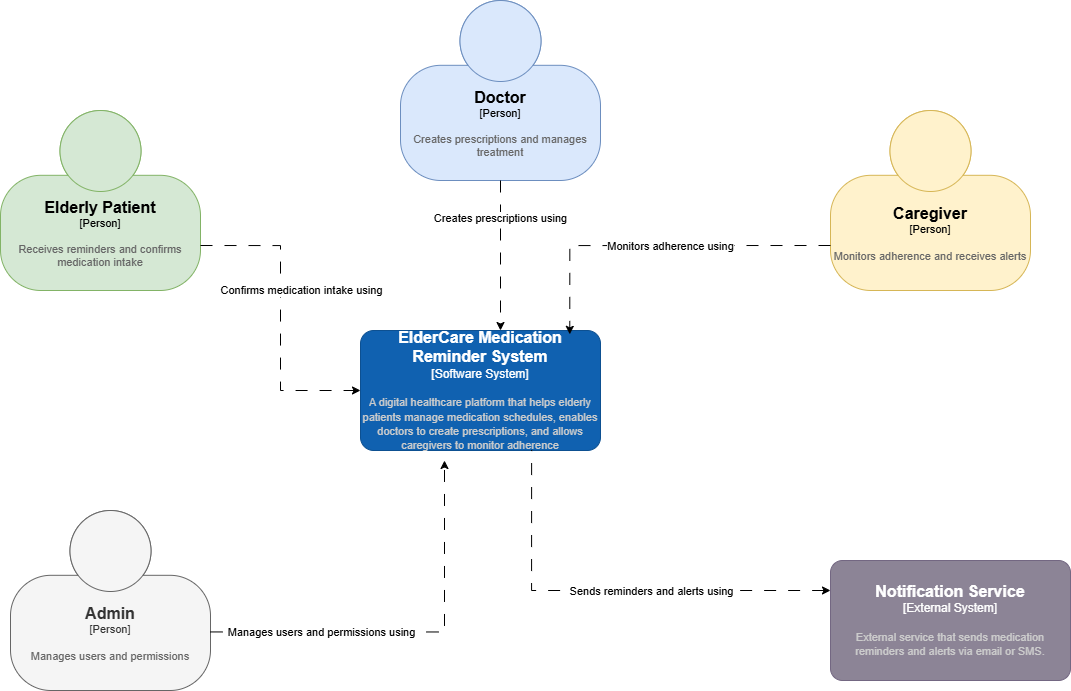

The diagram above was exported from draw.io. Its source (the exported page's mxGraphModel, read from the mxfile embedded in the PNG):
<mxGraphModel dx="2200" dy="1872" grid="1" gridSize="10" guides="1" tooltips="1" connect="1" arrows="1" fold="1" page="1" pageScale="1" pageWidth="827" pageHeight="1169" math="0" shadow="0">
  <root>
    <mxCell id="0" />
    <mxCell id="1" parent="0" />
    <object placeholders="1" c4Name="Caregiver" c4Type="Person" c4Description="Monitors adherence and receives alerts" label="&lt;font style=&quot;font-size: 16px&quot;&gt;&lt;b&gt;%c4Name%&lt;/b&gt;&lt;/font&gt;&lt;div&gt;[%c4Type%]&lt;/div&gt;&lt;br&gt;&lt;div&gt;&lt;font style=&quot;font-size: 11px&quot;&gt;&lt;font color=&quot;#666666&quot;&gt;%c4Description%&lt;/font&gt;&lt;/div&gt;" id="0ybajO_jJyRtLjvft6u5-1">
      <mxCell parent="1" style="html=1;fontSize=11;dashed=0;whiteSpace=wrap;fillColor=#fff2cc;strokeColor=#d6b656;shape=mxgraph.c4.person2;align=center;metaEdit=1;points=[[0.5,0,0],[1,0.5,0],[1,0.75,0],[0.75,1,0],[0.5,1,0],[0.25,1,0],[0,0.75,0],[0,0.5,0]];resizable=0;" vertex="1">
        <mxGeometry height="180" width="200" x="60" y="50" as="geometry" />
      </mxCell>
    </object>
    <object placeholders="1" c4Name="Elderly Patient" c4Type="Person" c4Description="Receives reminders and confirms medication intake" label="&lt;font style=&quot;font-size: 16px&quot;&gt;&lt;b&gt;%c4Name%&lt;/b&gt;&lt;/font&gt;&lt;div&gt;[%c4Type%]&lt;/div&gt;&lt;br&gt;&lt;div&gt;&lt;font style=&quot;font-size: 11px&quot;&gt;&lt;font color=&quot;#666666&quot;&gt;%c4Description%&lt;/font&gt;&lt;/div&gt;" id="0ybajO_jJyRtLjvft6u5-4">
      <mxCell parent="1" style="html=1;fontSize=11;dashed=0;whiteSpace=wrap;fillColor=#d5e8d4;strokeColor=#82b366;shape=mxgraph.c4.person2;align=center;metaEdit=1;points=[[0.5,0,0],[1,0.5,0],[1,0.75,0],[0.75,1,0],[0.5,1,0],[0.25,1,0],[0,0.75,0],[0,0.5,0]];resizable=0;" vertex="1">
        <mxGeometry height="180" width="200" x="-770" y="50" as="geometry" />
      </mxCell>
    </object>
    <object placeholders="1" c4Name="Doctor" c4Type="Person" c4Description="Creates prescriptions and manages treatment" label="&lt;font style=&quot;font-size: 16px&quot;&gt;&lt;b&gt;%c4Name%&lt;/b&gt;&lt;/font&gt;&lt;div&gt;[%c4Type%]&lt;/div&gt;&lt;br&gt;&lt;div&gt;&lt;font style=&quot;font-size: 11px&quot;&gt;&lt;font color=&quot;#666666&quot;&gt;%c4Description%&lt;/font&gt;&lt;/div&gt;" id="0ybajO_jJyRtLjvft6u5-5">
      <mxCell parent="1" style="html=1;fontSize=11;dashed=0;whiteSpace=wrap;fillColor=#dae8fc;strokeColor=#6c8ebf;shape=mxgraph.c4.person2;align=center;metaEdit=1;points=[[0.5,0,0],[1,0.5,0],[1,0.75,0],[0.75,1,0],[0.5,1,0],[0.25,1,0],[0,0.75,0],[0,0.5,0]];resizable=0;" vertex="1">
        <mxGeometry height="180" width="200" x="-370" y="-60" as="geometry" />
      </mxCell>
    </object>
    <object placeholders="1" c4Name="Admin" c4Type="Person" c4Description="Manages users and permissions" label="&lt;font style=&quot;font-size: 16px&quot;&gt;&lt;b&gt;%c4Name%&lt;/b&gt;&lt;/font&gt;&lt;div&gt;[%c4Type%]&lt;/div&gt;&lt;br&gt;&lt;div&gt;&lt;font style=&quot;font-size: 11px&quot;&gt;&lt;font color=&quot;#666666&quot;&gt;%c4Description%&lt;/font&gt;&lt;/div&gt;" id="0ybajO_jJyRtLjvft6u5-6">
      <mxCell parent="1" style="html=1;fontSize=11;dashed=0;whiteSpace=wrap;fillColor=#f5f5f5;strokeColor=#666666;shape=mxgraph.c4.person2;align=center;metaEdit=1;points=[[0.5,0,0],[1,0.5,0],[1,0.75,0],[0.75,1,0],[0.5,1,0],[0.25,1,0],[0,0.75,0],[0,0.5,0]];resizable=0;fontColor=#333333;" vertex="1">
        <mxGeometry height="180" width="200" x="-760" y="450" as="geometry" />
      </mxCell>
    </object>
    <object placeholders="1" c4Name="ElderCare Medication Reminder System" c4Type="Software System" c4Description="A digital healthcare platform that helps elderly patients manage medication schedules, enables doctors to create prescriptions, and allows caregivers to monitor adherence" label="&lt;font style=&quot;font-size: 16px&quot;&gt;&lt;b&gt;%c4Name%&lt;/b&gt;&lt;/font&gt;&lt;div&gt;[%c4Type%]&lt;/div&gt;&lt;br&gt;&lt;div&gt;&lt;font style=&quot;font-size: 11px&quot;&gt;&lt;font color=&quot;#cccccc&quot;&gt;%c4Description%&lt;/font&gt;&lt;/div&gt;" id="0ybajO_jJyRtLjvft6u5-7">
      <mxCell parent="1" style="rounded=1;whiteSpace=wrap;html=1;labelBackgroundColor=none;fillColor=#1061B0;fontColor=#ffffff;align=center;arcSize=11;strokeColor=#0D5091;metaEdit=1;resizable=0;points=[[0.25,0,0],[0.5,0,0],[0.75,0,0],[1,0.25,0],[1,0.5,0],[1,0.75,0],[0.75,1,0],[0.5,1,0],[0.25,1,0],[0,0.75,0],[0,0.5,0],[0,0.25,0]];rotation=0;perimeterSpacing=0;imageWidth=24;" vertex="1">
        <mxGeometry height="120" width="240" x="-410" y="270" as="geometry" />
      </mxCell>
    </object>
    <object placeholders="1" c4Name="Notification Service" c4Type="External System" c4Description="External service that sends medication reminders and alerts via email or SMS." label="&lt;font style=&quot;font-size: 16px&quot;&gt;&lt;b&gt;%c4Name%&lt;/b&gt;&lt;/font&gt;&lt;div&gt;[%c4Type%]&lt;/div&gt;&lt;br&gt;&lt;div&gt;&lt;font style=&quot;font-size: 11px&quot;&gt;&lt;font color=&quot;#cccccc&quot;&gt;%c4Description%&lt;/font&gt;&lt;/div&gt;" id="0ybajO_jJyRtLjvft6u5-9">
      <mxCell parent="1" style="rounded=1;whiteSpace=wrap;html=1;labelBackgroundColor=none;fillColor=#8C8496;fontColor=#ffffff;align=center;arcSize=10;strokeColor=#736782;metaEdit=1;resizable=0;points=[[0.25,0,0],[0.5,0,0],[0.75,0,0],[1,0.25,0],[1,0.5,0],[1,0.75,0],[0.75,1,0],[0.5,1,0],[0.25,1,0],[0,0.75,0],[0,0.5,0],[0,0.25,0]];" vertex="1">
        <mxGeometry height="120" width="240" x="60" y="500" as="geometry" />
      </mxCell>
    </object>
    <mxCell id="0ybajO_jJyRtLjvft6u5-10" edge="1" parent="1" style="edgeStyle=orthogonalEdgeStyle;rounded=0;orthogonalLoop=1;jettySize=auto;html=1;exitX=1;exitY=0.5;exitDx=0;exitDy=0;exitPerimeter=0;startArrow=none;startFill=0;dashed=1;dashPattern=12 12;">
      <mxGeometry relative="1" as="geometry">
        <Array as="points">
          <mxPoint x="-326" y="571.44" />
        </Array>
        <mxPoint x="-560.0000000000002" y="571.44" as="sourcePoint" />
        <mxPoint x="-326" y="400" as="targetPoint" />
      </mxGeometry>
    </mxCell>
    <mxCell id="92FqEhAh5xRaGzE6-mCv-7" connectable="0" parent="0ybajO_jJyRtLjvft6u5-10" style="edgeLabel;html=1;align=center;verticalAlign=middle;resizable=0;points=[];" value="Manages users and permissions using" vertex="1">
      <mxGeometry relative="1" x="-0.6804" as="geometry">
        <mxPoint x="45" as="offset" />
      </mxGeometry>
    </mxCell>
    <mxCell id="0ybajO_jJyRtLjvft6u5-11" edge="1" parent="1" source="0ybajO_jJyRtLjvft6u5-9" style="edgeStyle=orthogonalEdgeStyle;rounded=0;orthogonalLoop=1;jettySize=auto;html=1;exitX=0;exitY=0.25;exitDx=0;exitDy=0;exitPerimeter=0;entryX=0.713;entryY=0.995;entryDx=0;entryDy=0;entryPerimeter=0;startArrow=classic;startFill=1;endArrow=none;endFill=0;dashed=1;dashPattern=12 12;" target="0ybajO_jJyRtLjvft6u5-7">
      <mxGeometry relative="1" as="geometry" />
    </mxCell>
    <mxCell id="92FqEhAh5xRaGzE6-mCv-8" connectable="0" parent="0ybajO_jJyRtLjvft6u5-11" style="edgeLabel;html=1;align=center;verticalAlign=middle;resizable=0;points=[];" value="Sends reminders and alerts using" vertex="1">
      <mxGeometry relative="1" x="0.034" y="4" as="geometry">
        <mxPoint x="47" y="-4" as="offset" />
      </mxGeometry>
    </mxCell>
    <mxCell id="0ybajO_jJyRtLjvft6u5-12" edge="1" parent="1" source="0ybajO_jJyRtLjvft6u5-4" style="edgeStyle=orthogonalEdgeStyle;rounded=0;orthogonalLoop=1;jettySize=auto;html=1;exitX=1;exitY=0.75;exitDx=0;exitDy=0;exitPerimeter=0;entryX=0;entryY=0.5;entryDx=0;entryDy=0;entryPerimeter=0;endArrow=classic;endFill=1;startArrow=none;startFill=0;dashed=1;dashPattern=12 12;" target="0ybajO_jJyRtLjvft6u5-7">
      <mxGeometry relative="1" as="geometry" />
    </mxCell>
    <mxCell id="92FqEhAh5xRaGzE6-mCv-4" connectable="0" parent="0ybajO_jJyRtLjvft6u5-12" style="edgeLabel;html=1;align=center;verticalAlign=middle;resizable=0;points=[];" value="Confirms medication intake using" vertex="1">
      <mxGeometry relative="1" x="-0.3004" y="-1" as="geometry">
        <mxPoint x="21" y="18" as="offset" />
      </mxGeometry>
    </mxCell>
    <mxCell id="0ybajO_jJyRtLjvft6u5-14" edge="1" parent="1" source="0ybajO_jJyRtLjvft6u5-1" style="edgeStyle=orthogonalEdgeStyle;rounded=0;orthogonalLoop=1;jettySize=auto;html=1;exitX=0;exitY=0.75;exitDx=0;exitDy=0;exitPerimeter=0;entryX=0.872;entryY=0.032;entryDx=0;entryDy=0;entryPerimeter=0;startArrow=none;startFill=0;dashed=1;dashPattern=12 12;" target="0ybajO_jJyRtLjvft6u5-7">
      <mxGeometry relative="1" as="geometry" />
    </mxCell>
    <mxCell id="92FqEhAh5xRaGzE6-mCv-6" connectable="0" parent="0ybajO_jJyRtLjvft6u5-14" style="edgeLabel;html=1;align=center;verticalAlign=middle;resizable=0;points=[];" value="Monitors adherence using" vertex="1">
      <mxGeometry relative="1" x="0.3843" as="geometry">
        <mxPoint x="81" as="offset" />
      </mxGeometry>
    </mxCell>
    <mxCell id="92FqEhAh5xRaGzE6-mCv-3" edge="1" parent="1" source="0ybajO_jJyRtLjvft6u5-5" style="edgeStyle=orthogonalEdgeStyle;rounded=0;orthogonalLoop=1;jettySize=auto;html=1;dashed=1;dashPattern=12 12;">
      <mxGeometry relative="1" as="geometry">
        <mxPoint x="-270" y="270" as="targetPoint" />
      </mxGeometry>
    </mxCell>
    <mxCell id="92FqEhAh5xRaGzE6-mCv-5" connectable="0" parent="92FqEhAh5xRaGzE6-mCv-3" style="edgeLabel;html=1;align=center;verticalAlign=middle;resizable=0;points=[];" value="Creates prescriptions using" vertex="1">
      <mxGeometry relative="1" x="-0.5058" y="-1" as="geometry">
        <mxPoint as="offset" />
      </mxGeometry>
    </mxCell>
  </root>
</mxGraphModel>